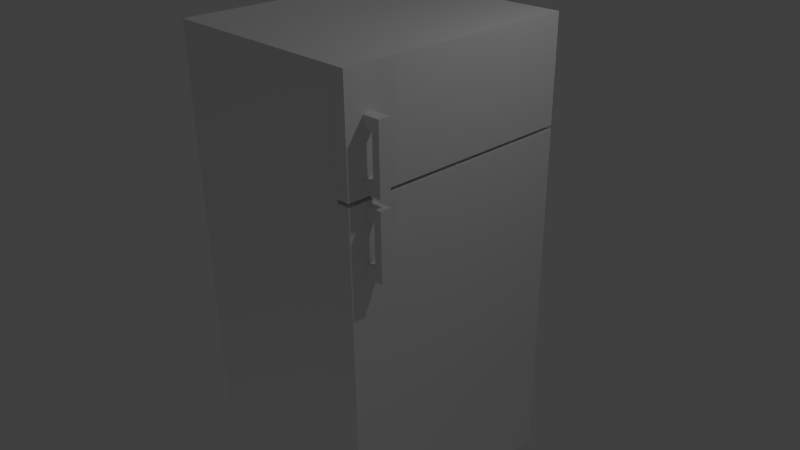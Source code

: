 # Source: jaakaappi.blend  (saved by Blender 2.71.0; exported with 4.5.12 LTS)
import bpy
from mathutils import Matrix  # noqa: F401  (used for matrix-valued properties, if any)

bpy.ops.wm.read_factory_settings(use_empty=True)
scene = bpy.context.scene
scene.name = 'Scene'

# ---- collections
col_collection_1 = bpy.data.collections.new('Collection 1'); scene.collection.children.link(col_collection_1)

# ---- materials (node trees are filled in below, after node groups)
mat_jaakaappi = bpy.data.materials.new('Jaakaappi')
mat_jaakaappi.alpha_threshold = 0.0
mat_jaakaappi.use_transparent_shadow = False
mat_jaakaappi.roughness = 0.5
mat_jaakaappi.line_color = (0.0, 0.0, 0.0, 1.0)

# ---- material node trees

# ---- world
world_world = bpy.data.worlds.new('World'); scene.world = world_world
world_world.color = (0.05088, 0.05088, 0.05088)
world_world.use_sun_shadow = False
world_world.sun_shadow_jitter_overblur = 0.0
world_world.cycles.sampling_method = 'MANUAL'
world_world.cycles.sample_map_resolution = 256

# ---- cameras
cam_camera = bpy.data.cameras.new('Camera')
cam_camera.clip_end = 100.0
cam_camera.lens = 35.0
cam_camera.sensor_width = 32.0
cam_camera.sensor_height = 18.0
cam_camera.ortho_scale = 7.314
cam_camera.dof.focus_distance = 0.0
cam_camera.dof.aperture_fstop = 128.0

# ---- lights
light_lamp_002 = bpy.data.lights.new('Lamp.002', 'POINT')
light_lamp_002.transmission_factor = 0.0
light_lamp_002.cutoff_distance = 30.0
light_lamp_002.energy = 100.0
light_lamp_002.shadow_buffer_clip_start = 1.001
light_lamp_002.shadow_soft_size = 0.1
light_lamp_002.shadow_maximum_resolution = 0.006
light_lamp_002.use_absolute_resolution = True
light_lamp_002.cycles.use_multiple_importance_sampling = False
light_lamp_001 = bpy.data.lights.new('Lamp.001', 'POINT')
light_lamp_001.transmission_factor = 0.0
light_lamp_001.cutoff_distance = 30.0
light_lamp_001.energy = 100.0
light_lamp_001.shadow_buffer_clip_start = 1.001
light_lamp_001.shadow_soft_size = 0.1
light_lamp_001.shadow_maximum_resolution = 0.006
light_lamp_001.use_absolute_resolution = True
light_lamp_001.cycles.use_multiple_importance_sampling = False
light_lamp = bpy.data.lights.new('Lamp', 'POINT')
light_lamp.transmission_factor = 0.0
light_lamp.cutoff_distance = 30.0
light_lamp.energy = 100.0
light_lamp.shadow_buffer_clip_start = 1.001
light_lamp.shadow_soft_size = 0.1
light_lamp.shadow_maximum_resolution = 0.006
light_lamp.use_absolute_resolution = True
light_lamp.cycles.use_multiple_importance_sampling = False

# ---- meshes
me_cube_009 = bpy.data.meshes.new('Cube.009')
me_cube_009.from_pydata([(0.8511, 0.01464, -0.4538), (-0.8595, 0.01464, -0.4538), (-0.8595, 0.01464, 0.4499), (0.8511, -0.01464, -0.4538), (-0.8595, -0.01464, -0.4538), (-0.8595, -0.01464, 0.4499), (0.8516, 0.01464, 0.4499), (0.8516, -0.01464, 0.4499), (0.8516, 0.01464, 0.4338), (-0.8591, 0.01464, 0.4338), (0.8516, -0.01464, 0.4338), (-0.8591, -0.01464, 0.4338), (0.8516, 0.01464, -0.4396), (-0.8591, 0.01464, -0.4396), (0.8516, -0.01464, -0.4396), (-0.8591, -0.01464, -0.4396), (0.8059, 0.01464, 0.4499), (0.8059, 0.01464, -0.4538), (0.8059, -0.01464, 0.4499), (0.8059, -0.01464, -0.4538), (0.8059, 0.01464, 0.4338), (0.8059, -0.01464, 0.4338), (0.8059, 0.01464, -0.4396), (0.8059, -0.01464, -0.4396), (-0.8064, 0.01464, 0.4499), (-0.8064, -0.01464, 0.4499), (-0.8064, -0.01464, 0.4338), (-0.8064, -0.01464, -0.4396), (-0.8064, 0.01464, -0.4538), (-0.8064, -0.01464, -0.4538), (-0.8064, 0.01464, 0.4338), (-0.8064, 0.01464, -0.4396)], [], [(0, 3, 4, 1), (1, 4, 5, 2), (16, 18, 7, 6), (6, 7, 10, 8), (30, 31, 13, 9), (26, 11, 15, 27), (8, 10, 14, 12), (24, 25, 18, 16), (6, 8, 20, 16), (7, 18, 21, 10), (8, 12, 22, 20), (10, 21, 23, 14), (22, 17, 28, 31), (23, 27, 29, 19), (16, 20, 30, 24), (18, 25, 26, 21), (20, 22, 31, 30), (21, 26, 27, 23), (31, 28, 1, 13), (27, 15, 4, 29), (12, 14, 3, 0), (24, 30, 9, 2), (25, 5, 11, 26), (12, 0, 17, 22), (14, 23, 19, 3), (2, 5, 25, 24)])
_uv = me_cube_009.uv_layers.new(name='UVMap')
_uv.uv.foreach_set('vector', [0.0, 0.0, 0.0, 0.0, 0.0, 0.0, 0.0, 0.0, 0.0, 0.0, 0.0, 0.0, 0.0, 0.0, 0.0, 0.0, 0.04721, 0.9369, 0.04749, 0.9369, 0.04738, 0.9364, 0.0473, 0.9364, 0.0473, 0.9364, 0.04738, 0.9364, 0.04747, 0.9361, 0.04721, 0.9361, 0.04675, 0.958, 0.0184, 0.9355, 0.0176, 0.9363, 0.04645, 0.9591, 0.04803, 0.958, 0.04835, 0.9591, 0.07709, 0.9361, 0.07628, 0.9353, 0.04721, 0.9361, 0.04747, 0.9361, 0.04741, 0.9174, 0.04711, 0.9174, 0.04722, 0.958, 0.04757, 0.958, 0.04749, 0.9369, 0.04721, 0.9369, 0.0473, 0.9364, 0.04721, 0.9361, 0.04674, 0.9366, 0.04721, 0.9369, 0.04738, 0.9364, 0.04749, 0.9369, 0.04795, 0.9366, 0.04747, 0.9361, 0.04721, 0.9361, 0.04711, 0.9174, 0.04648, 0.9175, 0.04674, 0.9366, 0.04747, 0.9361, 0.04795, 0.9366, 0.04804, 0.9175, 0.04741, 0.9174, 0.04648, 0.9175, 0.0463, 0.917, 0.01802, 0.9351, 0.0184, 0.9355, 0.04804, 0.9175, 0.07628, 0.9353, 0.07665, 0.9348, 0.04821, 0.917, 0.04721, 0.9369, 0.04674, 0.9366, 0.04675, 0.958, 0.04722, 0.958, 0.04749, 0.9369, 0.04757, 0.958, 0.04803, 0.958, 0.04795, 0.9366, 0.0007705, 0.994, 0.1788, 0.994, 0.1788, 0.984, 0.0007705, 0.984, 0.005265, 0.9941, 0.1712, 0.9941, 0.1712, 0.9844, 0.005265, 0.9844, 0.0184, 0.9355, 0.01802, 0.9351, 0.01717, 0.9359, 0.0176, 0.9363, 0.07628, 0.9353, 0.07709, 0.9361, 0.07751, 0.9356, 0.07665, 0.9348, 0.04711, 0.9174, 0.04741, 0.9174, 0.04741, 0.9169, 0.04711, 0.9169, 0.04722, 0.958, 0.04675, 0.958, 0.04645, 0.9591, 0.04721, 0.9592, 0.04757, 0.958, 0.04758, 0.9592, 0.04835, 0.9591, 0.04803, 0.958, 0.04711, 0.9174, 0.04711, 0.9169, 0.0463, 0.917, 0.04648, 0.9175, 0.04741, 0.9174, 0.04804, 0.9175, 0.04821, 0.917, 0.04741, 0.9169, 0.04721, 0.9592, 0.04758, 0.9592, 0.04757, 0.958, 0.04722, 0.958])
me_cube_009.materials.append(mat_jaakaappi)
me_cube_009.use_remesh_preserve_volume = False
me_cube_009.use_remesh_preserve_attributes = False
me_cube_009.use_mirror_vertex_groups = False
me_cube_009.update()
me_cube_008 = bpy.data.meshes.new('Cube.008')
me_cube_008.from_pydata([(0.8511, 0.01464, -0.4538), (-0.8595, 0.01464, -0.4538), (-0.8595, 0.01464, 0.4499), (0.8511, -0.01464, -0.4538), (-0.8595, -0.01464, -0.4538), (-0.8595, -0.01464, 0.4499), (0.8516, 0.01464, 0.4499), (0.8516, -0.01464, 0.4499), (0.8516, 0.01464, 0.4338), (-0.8591, 0.01464, 0.4338), (0.8516, -0.01464, 0.4338), (-0.8591, -0.01464, 0.4338), (0.8516, 0.01464, -0.4396), (-0.8591, 0.01464, -0.4396), (0.8516, -0.01464, -0.4396), (-0.8591, -0.01464, -0.4396), (0.8059, 0.01464, 0.4499), (0.8059, 0.01464, -0.4538), (0.8059, -0.01464, 0.4499), (0.8059, -0.01464, -0.4538), (0.8059, 0.01464, 0.4338), (0.8059, -0.01464, 0.4338), (0.8059, 0.01464, -0.4396), (0.8059, -0.01464, -0.4396), (-0.8064, 0.01464, 0.4499), (-0.8064, -0.01464, 0.4499), (-0.8064, -0.01464, 0.4338), (-0.8064, -0.01464, -0.4396), (-0.8064, 0.01464, -0.4538), (-0.8064, -0.01464, -0.4538), (-0.8064, 0.01464, 0.4338), (-0.8064, 0.01464, -0.4396)], [], [(0, 3, 4, 1), (1, 4, 5, 2), (16, 18, 7, 6), (6, 7, 10, 8), (30, 31, 13, 9), (26, 11, 15, 27), (8, 10, 14, 12), (24, 25, 18, 16), (6, 8, 20, 16), (7, 18, 21, 10), (8, 12, 22, 20), (10, 21, 23, 14), (22, 17, 28, 31), (23, 27, 29, 19), (16, 20, 30, 24), (18, 25, 26, 21), (20, 22, 31, 30), (21, 26, 27, 23), (31, 28, 1, 13), (27, 15, 4, 29), (12, 14, 3, 0), (24, 30, 9, 2), (25, 5, 11, 26), (12, 0, 17, 22), (14, 23, 19, 3), (2, 5, 25, 24)])
_uv = me_cube_008.uv_layers.new(name='UVMap')
_uv.uv.foreach_set('vector', [0.0, 0.0, 0.0, 0.0, 0.0, 0.0, 0.0, 0.0, 0.0, 0.0, 0.0, 0.0, 0.0, 0.0, 0.0, 0.0, 0.04721, 0.9369, 0.04749, 0.9369, 0.04738, 0.9364, 0.0473, 0.9364, 0.0473, 0.9364, 0.04738, 0.9364, 0.04747, 0.9361, 0.04721, 0.9361, 0.04675, 0.958, 0.0184, 0.9355, 0.0176, 0.9363, 0.04645, 0.9591, 0.04803, 0.958, 0.04835, 0.9591, 0.07709, 0.9361, 0.07628, 0.9353, 0.04721, 0.9361, 0.04747, 0.9361, 0.04741, 0.9174, 0.04711, 0.9174, 0.04722, 0.958, 0.04757, 0.958, 0.04749, 0.9369, 0.04721, 0.9369, 0.0473, 0.9364, 0.04721, 0.9361, 0.04674, 0.9366, 0.04721, 0.9369, 0.04738, 0.9364, 0.04749, 0.9369, 0.04795, 0.9366, 0.04747, 0.9361, 0.04721, 0.9361, 0.04711, 0.9174, 0.04648, 0.9175, 0.04674, 0.9366, 0.04747, 0.9361, 0.04795, 0.9366, 0.04804, 0.9175, 0.04741, 0.9174, 0.04648, 0.9175, 0.0463, 0.917, 0.01802, 0.9351, 0.0184, 0.9355, 0.04804, 0.9175, 0.07628, 0.9353, 0.07665, 0.9348, 0.04821, 0.917, 0.04721, 0.9369, 0.04674, 0.9366, 0.04675, 0.958, 0.04722, 0.958, 0.04749, 0.9369, 0.04757, 0.958, 0.04803, 0.958, 0.04795, 0.9366, 0.0007705, 0.994, 0.1788, 0.994, 0.1788, 0.984, 0.0007705, 0.984, 0.005265, 0.9941, 0.1712, 0.9941, 0.1712, 0.9844, 0.005265, 0.9844, 0.0184, 0.9355, 0.01802, 0.9351, 0.01717, 0.9359, 0.0176, 0.9363, 0.07628, 0.9353, 0.07709, 0.9361, 0.07751, 0.9356, 0.07665, 0.9348, 0.04711, 0.9174, 0.04741, 0.9174, 0.04741, 0.9169, 0.04711, 0.9169, 0.04722, 0.958, 0.04675, 0.958, 0.04645, 0.9591, 0.04721, 0.9592, 0.04757, 0.958, 0.04758, 0.9592, 0.04835, 0.9591, 0.04803, 0.958, 0.04711, 0.9174, 0.04711, 0.9169, 0.0463, 0.917, 0.04648, 0.9175, 0.04741, 0.9174, 0.04804, 0.9175, 0.04821, 0.917, 0.04741, 0.9169, 0.04721, 0.9592, 0.04758, 0.9592, 0.04757, 0.958, 0.04722, 0.958])
me_cube_008.materials.append(mat_jaakaappi)
me_cube_008.use_remesh_preserve_volume = False
me_cube_008.use_remesh_preserve_attributes = False
me_cube_008.use_mirror_vertex_groups = False
me_cube_008.update()
me_cube_004 = bpy.data.meshes.new('Cube.004')
me_cube_004.from_pydata([(0.8511, 0.01464, -0.4538), (-0.8595, 0.01464, -0.4538), (-0.8595, 0.01464, 0.4499), (0.8511, -0.01464, -0.4538), (-0.8595, -0.01464, -0.4538), (-0.8595, -0.01464, 0.4499), (0.8516, 0.01464, 0.4499), (0.8516, -0.01464, 0.4499), (0.8516, 0.01464, 0.4338), (-0.8591, 0.01464, 0.4338), (0.8516, -0.01464, 0.4338), (-0.8591, -0.01464, 0.4338), (0.8516, 0.01464, -0.4396), (-0.8591, 0.01464, -0.4396), (0.8516, -0.01464, -0.4396), (-0.8591, -0.01464, -0.4396), (0.8059, 0.01464, 0.4499), (0.8059, 0.01464, -0.4538), (0.8059, -0.01464, 0.4499), (0.8059, -0.01464, -0.4538), (0.8059, 0.01464, 0.4338), (0.8059, -0.01464, 0.4338), (0.8059, 0.01464, -0.4396), (0.8059, -0.01464, -0.4396), (-0.8064, 0.01464, 0.4499), (-0.8064, -0.01464, 0.4499), (-0.8064, -0.01464, 0.4338), (-0.8064, -0.01464, -0.4396), (-0.8064, 0.01464, -0.4538), (-0.8064, -0.01464, -0.4538), (-0.8064, 0.01464, 0.4338), (-0.8064, 0.01464, -0.4396)], [], [(0, 3, 4, 1), (1, 4, 5, 2), (16, 18, 7, 6), (6, 7, 10, 8), (30, 31, 13, 9), (26, 11, 15, 27), (8, 10, 14, 12), (24, 25, 18, 16), (6, 8, 20, 16), (7, 18, 21, 10), (8, 12, 22, 20), (10, 21, 23, 14), (22, 17, 28, 31), (23, 27, 29, 19), (16, 20, 30, 24), (18, 25, 26, 21), (20, 22, 31, 30), (21, 26, 27, 23), (31, 28, 1, 13), (27, 15, 4, 29), (12, 14, 3, 0), (24, 30, 9, 2), (25, 5, 11, 26), (12, 0, 17, 22), (14, 23, 19, 3), (2, 5, 25, 24)])
_uv = me_cube_004.uv_layers.new(name='UVMap')
_uv.uv.foreach_set('vector', [0.0, 0.0, 0.0, 0.0, 0.0, 0.0, 0.0, 0.0, 0.0, 0.0, 0.0, 0.0, 0.0, 0.0, 0.0, 0.0, 0.04721, 0.9369, 0.04749, 0.9369, 0.04738, 0.9364, 0.0473, 0.9364, 0.0473, 0.9364, 0.04738, 0.9364, 0.04747, 0.9361, 0.04721, 0.9361, 0.04675, 0.958, 0.0184, 0.9355, 0.0176, 0.9363, 0.04645, 0.9591, 0.04803, 0.958, 0.04835, 0.9591, 0.07709, 0.9361, 0.07628, 0.9353, 0.04721, 0.9361, 0.04747, 0.9361, 0.04741, 0.9174, 0.04711, 0.9174, 0.04722, 0.958, 0.04757, 0.958, 0.04749, 0.9369, 0.04721, 0.9369, 0.0473, 0.9364, 0.04721, 0.9361, 0.04674, 0.9366, 0.04721, 0.9369, 0.04738, 0.9364, 0.04749, 0.9369, 0.04795, 0.9366, 0.04747, 0.9361, 0.04721, 0.9361, 0.04711, 0.9174, 0.04648, 0.9175, 0.04674, 0.9366, 0.04747, 0.9361, 0.04795, 0.9366, 0.04804, 0.9175, 0.04741, 0.9174, 0.04648, 0.9175, 0.0463, 0.917, 0.01802, 0.9351, 0.0184, 0.9355, 0.04804, 0.9175, 0.07628, 0.9353, 0.07665, 0.9348, 0.04821, 0.917, 0.04721, 0.9369, 0.04674, 0.9366, 0.04675, 0.958, 0.04722, 0.958, 0.04749, 0.9369, 0.04757, 0.958, 0.04803, 0.958, 0.04795, 0.9366, 0.0007705, 0.994, 0.1788, 0.994, 0.1788, 0.984, 0.0007705, 0.984, 0.005265, 0.9941, 0.1712, 0.9941, 0.1712, 0.9844, 0.005265, 0.9844, 0.0184, 0.9355, 0.01802, 0.9351, 0.01717, 0.9359, 0.0176, 0.9363, 0.07628, 0.9353, 0.07709, 0.9361, 0.07751, 0.9356, 0.07665, 0.9348, 0.04711, 0.9174, 0.04741, 0.9174, 0.04741, 0.9169, 0.04711, 0.9169, 0.04722, 0.958, 0.04675, 0.958, 0.04645, 0.9591, 0.04721, 0.9592, 0.04757, 0.958, 0.04758, 0.9592, 0.04835, 0.9591, 0.04803, 0.958, 0.04711, 0.9174, 0.04711, 0.9169, 0.0463, 0.917, 0.04648, 0.9175, 0.04741, 0.9174, 0.04804, 0.9175, 0.04821, 0.917, 0.04741, 0.9169, 0.04721, 0.9592, 0.04758, 0.9592, 0.04757, 0.958, 0.04722, 0.958])
me_cube_004.materials.append(mat_jaakaappi)
me_cube_004.use_remesh_preserve_volume = False
me_cube_004.use_remesh_preserve_attributes = False
me_cube_004.use_mirror_vertex_groups = False
me_cube_004.update()
me_cube_003 = bpy.data.meshes.new('Cube.003')
me_cube_003.from_pydata([(1.327, 1.027, 0.397), (1.327, 1.027, 0.4425), (1.187, 1.027, 0.4425), (1.187, 1.027, 0.397), (1.327, 0.9388, 0.397), (1.327, 0.9388, 0.4425), (1.187, 0.9388, 0.4425), (1.187, 0.9388, 0.397), (1.408, 1.027, 0.397), (1.408, 1.027, 0.4425), (1.408, 0.9388, 0.397), (1.408, 0.9388, 0.4425), (1.327, 0.6013, 0.397), (1.327, 0.6013, 0.4425), (1.408, 0.6013, 0.397), (1.408, 0.6013, 0.4425), (1.327, 0.5035, 0.397), (1.327, 0.5035, 0.4425), (1.408, 0.5035, 0.397), (1.408, 0.5035, 0.4425), (1.195, 0.6013, 0.397), (1.195, 0.6013, 0.4425), (1.195, 0.5035, 0.397), (1.195, 0.5035, 0.4425), (1.227, 1.05, 0.5163), (1.227, 1.05, -0.5163), (1.227, -1.937, -0.5163), (1.227, -1.937, 0.5163), (1.227, -1.803, -0.4518), (1.227, -1.803, 0.4518), (1.227, 0.9356, -0.4518), (1.227, 0.9356, 0.4518), (1.087, 1.05, 0.5163), (1.087, 1.05, -0.5163), (1.088, -1.937, -0.5163), (1.088, -1.937, 0.5163), (1.088, -1.803, -0.4518), (1.088, -1.803, 0.4518), (1.088, 0.9356, -0.4518), (1.088, 0.9356, 0.4518), (1.227, -1.803, -0.4518), (1.227, -1.803, 0.4518), (1.227, 0.9356, -0.4518), (1.227, 0.9356, 0.4518), (0.9962, -1.803, -0.4518), (0.9962, -1.803, 0.4518), (0.9962, 0.9356, -0.4518), (0.9962, 0.9356, 0.4518)], [], [(1, 9, 8, 0), (5, 1, 2, 6), (6, 2, 3, 7), (7, 3, 0, 4), (0, 3, 2, 1), (7, 4, 5, 6), (10, 8, 9, 11), (5, 11, 9, 1), (10, 14, 12, 4), (0, 8, 10, 4), (14, 18, 16, 12), (5, 13, 15, 11), (11, 15, 14, 10), (4, 12, 13, 5), (16, 18, 19, 17), (13, 17, 19, 15), (15, 19, 18, 14), (13, 21, 23, 17), (20, 22, 23, 21), (16, 22, 20, 12), (17, 23, 22, 16), (12, 20, 21, 13), (30, 31, 43, 42), (27, 26, 28, 29), (25, 24, 31, 30), (24, 27, 29, 31), (26, 25, 30, 28), (39, 38, 46, 47), (35, 37, 36, 34), (33, 38, 39, 32), (32, 39, 37, 35), (34, 36, 38, 33), (27, 24, 32, 35), (25, 26, 34, 33), (26, 27, 35, 34), (24, 25, 33, 32), (40, 42, 43, 41), (31, 29, 41, 43), (28, 30, 42, 40), (29, 28, 40, 41), (44, 45, 47, 46), (37, 39, 47, 45), (38, 36, 44, 46), (36, 37, 45, 44)])
_uv = me_cube_003.uv_layers.new(name='UVMap')
_uv.uv.foreach_set('vector', [0.5627, 0.8588, 0.5846, 0.8588, 0.5846, 0.8588, 0.5627, 0.8588, 0.5627, 0.8272, 0.5627, 0.8588, 0.5247, 0.8588, 0.5247, 0.8272, 0.5247, 0.8272, 0.5247, 0.8588, 0.5247, 0.8588, 0.5247, 0.8272, 0.5247, 0.8272, 0.5247, 0.8588, 0.5627, 0.8588, 0.5627, 0.8272, 0.5627, 0.8588, 0.5247, 0.8588, 0.5247, 0.8588, 0.5627, 0.8588, 0.5247, 0.8272, 0.5627, 0.8272, 0.5627, 0.8272, 0.5247, 0.8272, 0.5846, 0.8272, 0.5846, 0.8588, 0.5846, 0.8588, 0.5846, 0.8272, 0.5627, 0.8272, 0.5846, 0.8272, 0.5846, 0.8588, 0.5627, 0.8588, 0.5846, 0.8272, 0.5846, 0.7063, 0.5627, 0.7063, 0.5627, 0.8272, 0.5627, 0.8588, 0.5846, 0.8588, 0.5846, 0.8272, 0.5627, 0.8272, 0.5846, 0.7063, 0.5846, 0.6713, 0.5627, 0.6713, 0.5627, 0.7063, 0.5627, 0.8272, 0.5627, 0.7063, 0.5846, 0.7063, 0.5846, 0.8272, 0.5846, 0.8272, 0.5846, 0.7063, 0.5846, 0.7063, 0.5846, 0.8272, 0.5627, 0.8272, 0.5627, 0.7063, 0.5627, 0.7063, 0.5627, 0.8272, 0.5627, 0.6713, 0.5846, 0.6713, 0.5846, 0.6713, 0.5627, 0.6713, 0.5627, 0.7063, 0.5627, 0.6713, 0.5846, 0.6713, 0.5846, 0.7063, 0.5846, 0.7063, 0.5846, 0.6713, 0.5846, 0.6713, 0.5846, 0.7063, 0.5627, 0.7063, 0.527, 0.7063, 0.527, 0.6713, 0.5627, 0.6713, 0.527, 0.7063, 0.527, 0.6713, 0.527, 0.6713, 0.527, 0.7063, 0.5627, 0.6713, 0.527, 0.6713, 0.527, 0.7063, 0.5627, 0.7063, 0.5627, 0.6713, 0.527, 0.6713, 0.527, 0.6713, 0.5627, 0.6713, 0.5627, 0.7063, 0.527, 0.7063, 0.527, 0.7063, 0.5627, 0.7063, 0.425, 0.8446, 0.04164, 0.8446, 0.04164, 0.8446, 0.425, 0.8446, 0.01431, 0.0159, 0.4523, 0.0159, 0.425, 0.05445, 0.04164, 0.05445, 0.4523, 0.8776, 0.01431, 0.8776, 0.04164, 0.8446, 0.425, 0.8446, 0.01431, 0.8776, 0.01431, 0.0159, 0.04164, 0.05445, 0.04164, 0.8446, 0.4523, 0.0159, 0.4523, 0.8776, 0.425, 0.8446, 0.425, 0.05445, 0.06617, 0.9595, 0.02767, 0.9595, 0.02767, 0.9595, 0.06617, 0.9595, 0.0694, 0.1243, 0.08985, 0.1531, 0.3767, 0.1531, 0.3972, 0.1243, 0.3972, 0.7692, 0.3767, 0.7445, 0.08985, 0.7445, 0.0694, 0.7692, 0.0694, 0.7692, 0.08985, 0.7445, 0.08985, 0.1531, 0.0694, 0.1243, 0.3972, 0.1243, 0.3767, 0.1531, 0.3767, 0.7445, 0.3972, 0.7692, 0.01431, 0.0159, 0.01431, 0.8776, 0.01431, 0.8776, 0.01431, 0.0159, 0.4523, 0.8776, 0.4523, 0.0159, 0.4523, 0.0159, 0.4523, 0.8776, 0.4523, 0.0159, 0.01431, 0.0159, 0.01431, 0.0159, 0.4523, 0.0159, 0.01431, 0.8776, 0.4523, 0.8776, 0.4523, 0.8776, 0.01431, 0.8776, 0.425, 0.05445, 0.425, 0.8446, 0.04164, 0.8446, 0.04164, 0.05445, 0.04164, 0.8446, 0.04164, 0.05445, 0.04164, 0.05445, 0.04164, 0.8446, 0.425, 0.05445, 0.425, 0.8446, 0.425, 0.8446, 0.425, 0.05445, 0.04164, 0.05445, 0.425, 0.05445, 0.425, 0.05445, 0.04164, 0.05445, 0.02767, 0.8993, 0.06617, 0.8993, 0.06617, 0.9595, 0.02767, 0.9595, 0.06617, 0.8993, 0.06617, 0.9595, 0.06617, 0.9595, 0.06617, 0.8993, 0.02767, 0.9595, 0.02767, 0.8993, 0.02767, 0.8993, 0.02767, 0.9595, 0.02767, 0.8993, 0.06617, 0.8993, 0.06617, 0.8993, 0.02767, 0.8993])
me_cube_003.materials.append(mat_jaakaappi)
me_cube_003.use_remesh_preserve_volume = False
me_cube_003.use_remesh_preserve_attributes = False
me_cube_003.use_mirror_vertex_groups = False
me_cube_003.update()
me_cube_002 = bpy.data.meshes.new('Cube.002')
me_cube_002.from_pydata([(0.1793, 0.1311, 0.373), (0.1793, 0.1311, 0.4185), (0.04983, 0.1311, 0.4185), (0.04983, 0.1311, 0.373), (0.1793, 0.04293, 0.373), (0.1793, 0.04293, 0.4185), (0.04983, 0.04293, 0.4185), (0.04983, 0.04293, 0.373), (0.2539, 0.1311, 0.373), (0.2539, 0.1311, 0.4185), (0.2539, 0.04293, 0.373), (0.2539, 0.04293, 0.4185), (0.1793, -0.2946, 0.373), (0.1793, -0.2946, 0.4185), (0.2539, -0.2946, 0.373), (0.2539, -0.2946, 0.4185), (0.1793, -0.3924, 0.373), (0.1793, -0.3924, 0.4185), (0.2539, -0.3924, 0.373), (0.2539, -0.3924, 0.4185), (0.0576, -0.2946, 0.373), (0.0576, -0.2946, 0.4185), (0.0576, -0.3924, 0.373), (0.0576, -0.3924, 0.4185), (-0.04191, 0.4417, -0.5403), (-0.04191, 0.4417, 0.4923), (-0.04191, -0.4146, -0.5403), (-0.04191, -0.4146, 0.4923), (0.08705, 0.4417, -0.5403), (0.08705, 0.4417, 0.4923), (0.08705, -0.4146, -0.5403), (0.08705, -0.4146, 0.4923), (0.08705, 0.3282, -0.4725), (0.08705, 0.3282, 0.4245), (0.08705, -0.3126, -0.4725), (0.08705, -0.3126, 0.4245), (-0.04181, 0.3282, -0.4725), (-0.04181, 0.3282, 0.4245), (-0.04181, -0.3126, -0.4725), (-0.04181, -0.3126, 0.4245), (-0.1314, 0.3282, -0.4725), (-0.1314, 0.3282, 0.4245), (-0.1314, -0.3126, -0.4725), (-0.1314, -0.3126, 0.4245)], [], [(1, 9, 8, 0), (5, 1, 2, 6), (6, 2, 3, 7), (7, 3, 0, 4), (0, 3, 2, 1), (7, 4, 5, 6), (10, 8, 9, 11), (5, 11, 9, 1), (10, 14, 12, 4), (0, 8, 10, 4), (14, 18, 16, 12), (5, 13, 15, 11), (11, 15, 14, 10), (4, 12, 13, 5), (16, 18, 19, 17), (13, 17, 19, 15), (15, 19, 18, 14), (13, 21, 23, 17), (20, 22, 23, 21), (16, 22, 20, 12), (17, 23, 22, 16), (12, 20, 21, 13), (26, 24, 28, 30), (25, 27, 31, 29), (24, 25, 29, 28), (27, 26, 30, 31), (31, 30, 34, 35), (34, 32, 33, 35), (28, 29, 33, 32), (29, 31, 35, 33), (30, 28, 32, 34), (38, 39, 43, 42), (27, 39, 38, 26), (24, 36, 37, 25), (25, 37, 39, 27), (26, 38, 36, 24), (42, 43, 41, 40), (37, 36, 40, 41), (39, 37, 41, 43), (36, 38, 42, 40)])
_uv = me_cube_002.uv_layers.new(name='UVMap')
_uv.uv.foreach_set('vector', [0.5672, 0.8554, 0.5906, 0.8554, 0.5906, 0.8554, 0.5672, 0.8554, 0.5672, 0.8217, 0.5672, 0.8554, 0.5268, 0.8554, 0.5268, 0.8217, 0.5268, 0.8217, 0.5268, 0.8554, 0.5268, 0.8554, 0.5268, 0.8217, 0.5268, 0.8217, 0.5268, 0.8554, 0.5672, 0.8554, 0.5672, 0.8217, 0.5672, 0.8554, 0.5268, 0.8554, 0.5268, 0.8554, 0.5672, 0.8554, 0.5268, 0.8217, 0.5672, 0.8217, 0.5672, 0.8217, 0.5268, 0.8217, 0.5906, 0.8217, 0.5906, 0.8554, 0.5906, 0.8554, 0.5906, 0.8217, 0.5672, 0.8217, 0.5906, 0.8217, 0.5906, 0.8554, 0.5672, 0.8554, 0.5906, 0.8217, 0.5906, 0.6929, 0.5672, 0.6929, 0.5672, 0.8217, 0.5672, 0.8554, 0.5906, 0.8554, 0.5906, 0.8217, 0.5672, 0.8217, 0.5906, 0.6929, 0.5906, 0.6556, 0.5672, 0.6556, 0.5672, 0.6929, 0.5672, 0.8217, 0.5672, 0.6929, 0.5906, 0.6929, 0.5906, 0.8217, 0.5906, 0.8217, 0.5906, 0.6929, 0.5906, 0.6929, 0.5906, 0.8217, 0.5672, 0.8217, 0.5672, 0.6929, 0.5672, 0.6929, 0.5672, 0.8217, 0.5672, 0.6556, 0.5906, 0.6556, 0.5906, 0.6556, 0.5672, 0.6556, 0.5672, 0.6929, 0.5672, 0.6556, 0.5906, 0.6556, 0.5906, 0.6929, 0.5906, 0.6929, 0.5906, 0.6556, 0.5906, 0.6556, 0.5906, 0.6929, 0.5672, 0.6929, 0.5292, 0.6929, 0.5292, 0.6556, 0.5672, 0.6556, 0.5292, 0.6929, 0.5292, 0.6556, 0.5292, 0.6556, 0.5292, 0.6929, 0.5672, 0.6556, 0.5292, 0.6556, 0.5292, 0.6929, 0.5672, 0.6929, 0.5672, 0.6556, 0.5292, 0.6556, 0.5292, 0.6556, 0.5672, 0.6556, 0.5672, 0.6929, 0.5292, 0.6929, 0.5292, 0.6929, 0.5672, 0.6929, 0.9938, 0.6953, 0.9938, 0.8727, 0.9938, 0.8727, 0.9938, 0.6953, 0.6341, 0.8727, 0.6341, 0.6953, 0.6341, 0.6953, 0.6341, 0.8727, 0.9938, 0.8727, 0.6341, 0.8727, 0.6341, 0.8727, 0.9938, 0.8727, 0.6341, 0.6953, 0.9938, 0.6953, 0.9938, 0.6953, 0.6341, 0.6953, 0.6341, 0.6953, 0.9938, 0.6953, 0.9702, 0.7164, 0.6577, 0.7164, 0.9702, 0.7164, 0.9702, 0.8492, 0.6577, 0.8492, 0.6577, 0.7164, 0.9938, 0.8727, 0.6341, 0.8727, 0.6577, 0.8492, 0.9702, 0.8492, 0.6341, 0.8727, 0.6341, 0.6953, 0.6577, 0.7164, 0.6577, 0.8492, 0.9938, 0.6953, 0.9938, 0.8727, 0.9702, 0.8492, 0.9702, 0.7164, 0.07598, 0.9021, 0.01722, 0.9021, 0.01722, 0.9021, 0.07598, 0.9021, 0.6341, 0.6953, 0.6577, 0.7164, 0.9702, 0.7164, 0.9938, 0.6953, 0.9938, 0.8727, 0.9702, 0.8492, 0.6577, 0.8492, 0.6341, 0.8727, 0.6341, 0.8727, 0.6577, 0.8492, 0.6577, 0.7164, 0.6341, 0.6953, 0.9938, 0.6953, 0.9702, 0.7164, 0.9702, 0.8492, 0.9938, 0.8727, 0.07598, 0.9021, 0.01722, 0.9021, 0.01722, 0.927, 0.07598, 0.927, 0.01722, 0.927, 0.07598, 0.927, 0.07598, 0.927, 0.01722, 0.927, 0.01722, 0.9021, 0.01722, 0.927, 0.01722, 0.927, 0.01722, 0.9021, 0.07598, 0.927, 0.07598, 0.9021, 0.07598, 0.9021, 0.07598, 0.927])
me_cube_002.materials.append(mat_jaakaappi)
me_cube_002.use_remesh_preserve_volume = False
me_cube_002.use_remesh_preserve_attributes = False
me_cube_002.use_mirror_vertex_groups = False
me_cube_002.update()
me_cube_001 = bpy.data.meshes.new('Cube.001')
me_cube_001.from_pydata([(-0.05419, 1.069, 0.5163), (-0.05419, 1.069, -0.5163), (-0.05419, 1.937, 0.5163), (-0.05419, 1.937, -0.5163), (-0.05419, 1.823, -0.4485), (-0.05419, 1.823, 0.4485), (-0.05419, 1.183, -0.4485), (-0.05419, 1.183, 0.4485), (-0.05369, -1.937, -0.5163), (-0.05369, -1.937, 0.5163), (-2.054, -1.937, 0.5163), (-2.054, -1.937, -0.5163), (-2.054, 1.937, 0.5163), (-2.054, 1.937, -0.5163), (-2.054, 1.069, 0.5163), (-2.054, 1.069, -0.5163), (-0.05369, -1.803, -0.4518), (-0.05369, -1.803, 0.4518), (-0.05369, 0.9356, -0.4518), (-0.05369, 0.9356, 0.4518), (-1.765, 1.823, -0.4485), (-1.765, 1.823, 0.4485), (-1.765, 1.183, -0.4485), (-1.765, 1.183, 0.4485), (-1.764, -1.803, -0.4518), (-1.764, -1.803, 0.4518), (-1.764, 0.9356, -0.4518), (-1.764, 0.9356, 0.4518)], [], [(2, 0, 7, 5), (3, 2, 5, 4), (19, 17, 25, 27), (0, 1, 6, 7), (1, 3, 4, 6), (8, 9, 10, 11), (14, 12, 13, 15), (10, 14, 15, 11), (18, 19, 27, 26), (9, 8, 16, 17), (3, 13, 12, 2), (0, 2, 12, 14), (1, 8, 11, 15), (1, 0, 19, 18), (9, 0, 14, 10), (3, 1, 15, 13), (0, 9, 17, 19), (8, 1, 18, 16), (22, 20, 21, 23), (24, 26, 27, 25), (16, 18, 26, 24), (17, 16, 24, 25), (6, 4, 20, 22), (5, 7, 23, 21), (4, 5, 21, 20), (7, 6, 22, 23)])
_uv = me_cube_001.uv_layers.new(name='UVMap')
_uv.uv.foreach_set('vector', [0.06153, 0.726, 0.06153, 0.5891, 0.08223, 0.607, 0.08223, 0.7081, 0.377, 0.726, 0.06153, 0.726, 0.08223, 0.7081, 0.3563, 0.7081, 0.05774, 0.9367, 0.05774, 0.9033, 0.05774, 0.9033, 0.05774, 0.9367, 0.06153, 0.5891, 0.377, 0.5891, 0.3563, 0.607, 0.08223, 0.607, 0.377, 0.5891, 0.377, 0.726, 0.3563, 0.7081, 0.3563, 0.607, 0.377, 0.1149, 0.06153, 0.1149, 0.06153, 0.1149, 0.377, 0.1149, 0.06153, 0.5891, 0.06153, 0.726, 0.377, 0.726, 0.377, 0.5891, 0.06153, 0.1149, 0.06153, 0.5891, 0.377, 0.5891, 0.377, 0.1149, 0.07908, 0.9367, 0.05774, 0.9367, 0.05774, 0.9367, 0.07908, 0.9367, 0.06153, 0.1149, 0.377, 0.1149, 0.3573, 0.136, 0.08122, 0.136, 0.377, 0.726, 0.377, 0.726, 0.06153, 0.726, 0.06153, 0.726, 0.06153, 0.5891, 0.06153, 0.726, 0.06153, 0.726, 0.06153, 0.5891, 0.377, 0.5891, 0.377, 0.1149, 0.377, 0.1149, 0.377, 0.5891, 0.377, 0.5891, 0.06153, 0.5891, 0.08122, 0.568, 0.3573, 0.568, 0.06153, 0.1149, 0.06153, 0.5891, 0.06153, 0.5891, 0.06153, 0.1149, 0.377, 0.726, 0.377, 0.5891, 0.377, 0.5891, 0.377, 0.726, 0.06153, 0.5891, 0.06153, 0.1149, 0.08122, 0.136, 0.08122, 0.568, 0.377, 0.1149, 0.377, 0.5891, 0.3573, 0.568, 0.3573, 0.136, 0.079, 0.9397, 0.079, 0.9475, 0.05782, 0.9475, 0.05782, 0.9397, 0.07908, 0.9033, 0.07908, 0.9367, 0.05774, 0.9367, 0.05774, 0.9033, 0.07908, 0.9033, 0.07908, 0.9367, 0.07908, 0.9367, 0.07908, 0.9033, 0.05774, 0.9033, 0.07908, 0.9033, 0.07908, 0.9033, 0.05774, 0.9033, 0.079, 0.9397, 0.079, 0.9475, 0.079, 0.9475, 0.079, 0.9397, 0.05782, 0.9475, 0.05782, 0.9397, 0.05782, 0.9397, 0.05782, 0.9475, 0.079, 0.9475, 0.05782, 0.9475, 0.05782, 0.9475, 0.079, 0.9475, 0.05782, 0.9397, 0.079, 0.9397, 0.079, 0.9397, 0.05782, 0.9397])
me_cube_001.materials.append(mat_jaakaappi)
me_cube_001.use_remesh_preserve_volume = False
me_cube_001.use_remesh_preserve_attributes = False
me_cube_001.use_mirror_vertex_groups = False
me_cube_001.update()

# ---- objects
ob_lamp_002 = bpy.data.objects.new('Lamp.002', light_lamp_002)
ob_ritila_002 = bpy.data.objects.new('ritila.002', me_cube_009)
ob_ritila_001 = bpy.data.objects.new('ritila.001', me_cube_008)
ob_lamp_001 = bpy.data.objects.new('Lamp.001', light_lamp_001)
ob_ritila = bpy.data.objects.new('ritila', me_cube_004)
ob_ovi_jaakaappi = bpy.data.objects.new('ovi_jaakaappi', me_cube_003)
ob_ovi_pakastin = bpy.data.objects.new('ovi_pakastin', me_cube_002)
ob_kaappi = bpy.data.objects.new('kaappi', me_cube_001)
ob_lamp = bpy.data.objects.new('Lamp', light_lamp)
ob_camera = bpy.data.objects.new('Camera', cam_camera)

# ---- transforms, parenting, visibility, modifiers, constraints
ob_lamp_002.location = (-7.966, 0.7275, 5.865)
ob_lamp_002.rotation_euler = (0.6503, 0.05522, 1.866)
ob_lamp_002.lock_rotations_4d = False
ob_lamp_002.empty_display_type = 'ARROWS'
ob_lamp_002.color = (0.0, 0.0, 0.0, 0.0)
ob_lamp_002.lineart.crease_threshold = 0.0
ob_ritila_002.location = (0.1995, -0.005968, 0.4367)
ob_ritila_002.rotation_euler = (1.571, 0.0, 0.0)
ob_ritila_002.scale = (1.304, 1.593, 3.086)
ob_ritila_002.lock_rotations_4d = False
ob_ritila_002.empty_display_type = 'ARROWS'
ob_ritila_002.lineart.crease_threshold = 0.0
ob_ritila_001.location = (0.1995, -0.005967, -0.7813)
ob_ritila_001.rotation_euler = (1.571, 0.0, 0.0)
ob_ritila_001.scale = (1.304, 1.593, 3.086)
ob_ritila_001.lock_rotations_4d = False
ob_ritila_001.empty_display_type = 'ARROWS'
ob_ritila_001.lineart.crease_threshold = 0.0
ob_lamp_001.location = (4.743, -5.424, -8.751)
ob_lamp_001.rotation_euler = (0.6503, 0.05522, 1.866)
ob_lamp_001.lock_rotations_4d = False
ob_lamp_001.empty_display_type = 'ARROWS'
ob_lamp_001.color = (0.0, 0.0, 0.0, 0.0)
ob_lamp_001.lineart.crease_threshold = 0.0
ob_ritila.location = (0.1995, -0.005967, -2.018)
ob_ritila.rotation_euler = (1.571, 0.0, 0.0)
ob_ritila.scale = (1.304, 1.593, 3.086)
ob_ritila.lock_rotations_4d = False
ob_ritila.empty_display_type = 'ARROWS'
ob_ritila.lineart.crease_threshold = 0.0
ob_ovi_jaakaappi.location = (0.0, 0.0, 0.0)
ob_ovi_jaakaappi.rotation_euler = (1.571, 0.0, 0.0)
ob_ovi_jaakaappi.scale = (1.2, 1.593, 3.086)
ob_ovi_jaakaappi.lock_rotations_4d = False
ob_ovi_jaakaappi.empty_display_type = 'ARROWS'
ob_ovi_jaakaappi.lineart.crease_threshold = 0.0
ob_ovi_pakastin.location = (1.359, -0.07409, 2.382)
ob_ovi_pakastin.rotation_euler = (1.571, 0.0, 0.0)
ob_ovi_pakastin.scale = (1.304, 1.593, 3.086)
ob_ovi_pakastin.lock_rotations_4d = False
ob_ovi_pakastin.empty_display_type = 'ARROWS'
ob_ovi_pakastin.lineart.crease_threshold = 0.0
ob_kaappi.location = (1.374, 0.0, 0.0)
ob_kaappi.rotation_euler = (1.571, 0.0, 0.0)
ob_kaappi.scale = (1.304, 1.593, 3.086)
ob_kaappi.lock_rotations_4d = False
ob_kaappi.empty_display_type = 'ARROWS'
ob_kaappi.hide_viewport = True
ob_kaappi.lineart.crease_threshold = 0.0
ob_lamp.location = (4.076, 1.005, 5.904)
ob_lamp.rotation_euler = (0.6503, 0.05522, 1.866)
ob_lamp.lock_rotations_4d = False
ob_lamp.empty_display_type = 'ARROWS'
ob_lamp.color = (0.0, 0.0, 0.0, 0.0)
ob_lamp.lineart.crease_threshold = 0.0
ob_camera.location = (7.481, -6.508, 5.344)
ob_camera.rotation_euler = (1.109, 0.01082, 0.8149)
ob_camera.lock_rotations_4d = False
ob_camera.empty_display_type = 'ARROWS'
ob_camera.color = (0.0, 0.0, 0.0, 0.0)
ob_camera.display_type = 'WIRE'
ob_camera.lineart.crease_threshold = 0.0

# ---- collection membership
col_collection_1.objects.link(ob_lamp_002)
col_collection_1.objects.link(ob_ritila_002)
col_collection_1.objects.link(ob_ritila_001)
col_collection_1.objects.link(ob_lamp_001)
col_collection_1.objects.link(ob_ritila)
col_collection_1.objects.link(ob_ovi_jaakaappi)
col_collection_1.objects.link(ob_ovi_pakastin)
col_collection_1.objects.link(ob_kaappi)
col_collection_1.objects.link(ob_lamp)
col_collection_1.objects.link(ob_camera)

# ---- scene / render settings (as saved in the file)
scene.camera = ob_camera
scene.frame_start = 1; scene.frame_end = 250; scene.frame_set(188)
scene.render.engine = 'BLENDER_EEVEE_NEXT'
scene.render.resolution_percentage = 50
scene.render.dither_intensity = 0.0
scene.cycles.use_denoising = False
scene.cycles.samples = 10
scene.cycles.sampling_pattern = 'TABULATED_SOBOL'
scene.cycles.light_sampling_threshold = 0.0
scene.cycles.use_adaptive_sampling = False
scene.cycles.use_light_tree = False
scene.cycles.blur_glossy = 0.0
scene.cycles.volume_bounces = 1
scene.cycles.pixel_filter_type = 'GAUSSIAN'
scene.cycles.sample_clamp_indirect = 0.0
scene.view_settings.view_transform = 'Standard'
bpy.context.view_layer.update()
